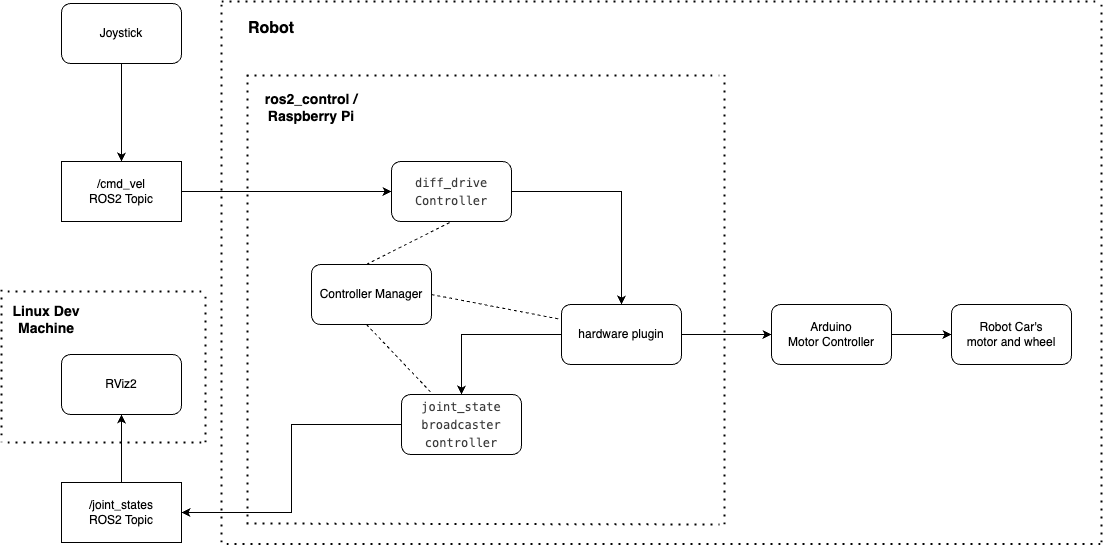

The diagram above was exported from draw.io. Its source (the exported page's mxGraphModel, read from the mxfile embedded in the PNG):
<mxGraphModel dx="1114" dy="798" grid="1" gridSize="10" guides="1" tooltips="1" connect="1" arrows="1" fold="1" page="1" pageScale="1" pageWidth="850" pageHeight="1100" math="0" shadow="0">
  <root>
    <mxCell id="0" />
    <mxCell id="1" parent="0" />
    <mxCell id="txI65eohZtTSYju0RNrW-15" style="edgeStyle=orthogonalEdgeStyle;rounded=0;orthogonalLoop=1;jettySize=auto;html=1;" parent="1" source="txI65eohZtTSYju0RNrW-1" target="txI65eohZtTSYju0RNrW-3" edge="1">
      <mxGeometry relative="1" as="geometry" />
    </mxCell>
    <mxCell id="txI65eohZtTSYju0RNrW-1" value="&lt;div style=&quot;color: rgb(59, 59, 59); background-color: rgb(255, 255, 255); font-family: Menlo, Monaco, &amp;quot;Courier New&amp;quot;, monospace; line-height: 18px; white-space: pre;&quot;&gt;&lt;div style=&quot;line-height: 18px;&quot;&gt;diff_drive&lt;/div&gt;Controller&lt;/div&gt;" style="rounded=1;whiteSpace=wrap;html=1;" parent="1" vertex="1">
      <mxGeometry x="400" y="287" width="120" height="60" as="geometry" />
    </mxCell>
    <mxCell id="txI65eohZtTSYju0RNrW-42" style="edgeStyle=orthogonalEdgeStyle;rounded=0;orthogonalLoop=1;jettySize=auto;html=1;entryX=1;entryY=0.5;entryDx=0;entryDy=0;" parent="1" source="txI65eohZtTSYju0RNrW-2" target="txI65eohZtTSYju0RNrW-6" edge="1">
      <mxGeometry relative="1" as="geometry" />
    </mxCell>
    <mxCell id="txI65eohZtTSYju0RNrW-2" value="&lt;div style=&quot;color: rgb(59, 59, 59); background-color: rgb(255, 255, 255); font-family: Menlo, Monaco, &amp;quot;Courier New&amp;quot;, monospace; line-height: 18px; white-space: pre;&quot;&gt;joint_state&lt;br&gt;broadcaster&lt;br/&gt;controller&lt;/div&gt;" style="rounded=1;whiteSpace=wrap;html=1;" parent="1" vertex="1">
      <mxGeometry x="410" y="520" width="120" height="60" as="geometry" />
    </mxCell>
    <mxCell id="txI65eohZtTSYju0RNrW-19" style="edgeStyle=orthogonalEdgeStyle;rounded=0;orthogonalLoop=1;jettySize=auto;html=1;" parent="1" source="txI65eohZtTSYju0RNrW-3" target="txI65eohZtTSYju0RNrW-7" edge="1">
      <mxGeometry relative="1" as="geometry" />
    </mxCell>
    <mxCell id="txI65eohZtTSYju0RNrW-40" style="edgeStyle=orthogonalEdgeStyle;rounded=0;orthogonalLoop=1;jettySize=auto;html=1;" parent="1" source="txI65eohZtTSYju0RNrW-3" target="txI65eohZtTSYju0RNrW-2" edge="1">
      <mxGeometry relative="1" as="geometry" />
    </mxCell>
    <mxCell id="txI65eohZtTSYju0RNrW-3" value="hardware plugin" style="rounded=1;whiteSpace=wrap;html=1;" parent="1" vertex="1">
      <mxGeometry x="570" y="430" width="120" height="60" as="geometry" />
    </mxCell>
    <mxCell id="txI65eohZtTSYju0RNrW-14" style="edgeStyle=orthogonalEdgeStyle;rounded=0;orthogonalLoop=1;jettySize=auto;html=1;entryX=0;entryY=0.5;entryDx=0;entryDy=0;" parent="1" source="txI65eohZtTSYju0RNrW-4" target="txI65eohZtTSYju0RNrW-1" edge="1">
      <mxGeometry relative="1" as="geometry" />
    </mxCell>
    <mxCell id="txI65eohZtTSYju0RNrW-4" value="/cmd_vel &lt;br&gt;ROS2 Topic" style="rounded=0;whiteSpace=wrap;html=1;" parent="1" vertex="1">
      <mxGeometry x="70" y="287" width="120" height="60" as="geometry" />
    </mxCell>
    <mxCell id="txI65eohZtTSYju0RNrW-13" style="edgeStyle=orthogonalEdgeStyle;rounded=0;orthogonalLoop=1;jettySize=auto;html=1;" parent="1" source="txI65eohZtTSYju0RNrW-5" target="txI65eohZtTSYju0RNrW-4" edge="1">
      <mxGeometry relative="1" as="geometry" />
    </mxCell>
    <mxCell id="txI65eohZtTSYju0RNrW-5" value="Joystick" style="rounded=1;whiteSpace=wrap;html=1;" parent="1" vertex="1">
      <mxGeometry x="70" y="129" width="120" height="60" as="geometry" />
    </mxCell>
    <mxCell id="txI65eohZtTSYju0RNrW-18" style="edgeStyle=orthogonalEdgeStyle;rounded=0;orthogonalLoop=1;jettySize=auto;html=1;" parent="1" source="txI65eohZtTSYju0RNrW-6" target="txI65eohZtTSYju0RNrW-10" edge="1">
      <mxGeometry relative="1" as="geometry" />
    </mxCell>
    <mxCell id="txI65eohZtTSYju0RNrW-6" value="/joint_states&lt;div&gt;ROS2 Topic&lt;/div&gt;" style="rounded=0;whiteSpace=wrap;html=1;" parent="1" vertex="1">
      <mxGeometry x="70" y="608" width="120" height="60" as="geometry" />
    </mxCell>
    <mxCell id="txI65eohZtTSYju0RNrW-20" style="edgeStyle=orthogonalEdgeStyle;rounded=0;orthogonalLoop=1;jettySize=auto;html=1;entryX=0;entryY=0.5;entryDx=0;entryDy=0;" parent="1" source="txI65eohZtTSYju0RNrW-7" target="txI65eohZtTSYju0RNrW-9" edge="1">
      <mxGeometry relative="1" as="geometry" />
    </mxCell>
    <mxCell id="txI65eohZtTSYju0RNrW-7" value="Arduino&lt;br&gt;Motor Controller" style="rounded=1;whiteSpace=wrap;html=1;" parent="1" vertex="1">
      <mxGeometry x="780" y="430" width="120" height="60" as="geometry" />
    </mxCell>
    <mxCell id="txI65eohZtTSYju0RNrW-9" value="Robot Car's &lt;br&gt;motor and wheel" style="rounded=1;whiteSpace=wrap;html=1;" parent="1" vertex="1">
      <mxGeometry x="960" y="430" width="120" height="60" as="geometry" />
    </mxCell>
    <mxCell id="txI65eohZtTSYju0RNrW-10" value="RViz2" style="rounded=1;whiteSpace=wrap;html=1;" parent="1" vertex="1">
      <mxGeometry x="70" y="480" width="120" height="60" as="geometry" />
    </mxCell>
    <mxCell id="txI65eohZtTSYju0RNrW-11" value="" style="endArrow=none;dashed=1;html=1;dashPattern=1 3;strokeWidth=2;rounded=0;" parent="1" edge="1">
      <mxGeometry width="50" height="50" relative="1" as="geometry">
        <mxPoint x="255" y="201" as="sourcePoint" />
        <mxPoint x="728" y="201" as="targetPoint" />
      </mxGeometry>
    </mxCell>
    <mxCell id="txI65eohZtTSYju0RNrW-21" value="" style="endArrow=none;dashed=1;html=1;dashPattern=1 3;strokeWidth=2;rounded=0;" parent="1" edge="1">
      <mxGeometry width="50" height="50" relative="1" as="geometry">
        <mxPoint x="255" y="649" as="sourcePoint" />
        <mxPoint x="728" y="650" as="targetPoint" />
      </mxGeometry>
    </mxCell>
    <mxCell id="txI65eohZtTSYju0RNrW-22" value="" style="endArrow=none;dashed=1;html=1;dashPattern=1 3;strokeWidth=2;rounded=0;" parent="1" edge="1">
      <mxGeometry width="50" height="50" relative="1" as="geometry">
        <mxPoint x="256" y="200" as="sourcePoint" />
        <mxPoint x="256" y="650" as="targetPoint" />
      </mxGeometry>
    </mxCell>
    <mxCell id="txI65eohZtTSYju0RNrW-23" value="" style="endArrow=none;dashed=1;html=1;dashPattern=1 3;strokeWidth=2;rounded=0;" parent="1" edge="1">
      <mxGeometry width="50" height="50" relative="1" as="geometry">
        <mxPoint x="733" y="200" as="sourcePoint" />
        <mxPoint x="733" y="650" as="targetPoint" />
      </mxGeometry>
    </mxCell>
    <mxCell id="txI65eohZtTSYju0RNrW-26" value="&lt;b&gt;&lt;font style=&quot;font-size: 14px;&quot;&gt;ros2_control / Raspberry Pi&lt;/font&gt;&lt;/b&gt;" style="text;html=1;align=center;verticalAlign=middle;whiteSpace=wrap;rounded=0;" parent="1" vertex="1">
      <mxGeometry x="270" y="213" width="100" height="40" as="geometry" />
    </mxCell>
    <mxCell id="txI65eohZtTSYju0RNrW-27" value="" style="endArrow=none;dashed=1;html=1;dashPattern=1 3;strokeWidth=2;rounded=0;" parent="1" edge="1">
      <mxGeometry width="50" height="50" relative="1" as="geometry">
        <mxPoint x="10" y="415" as="sourcePoint" />
        <mxPoint x="10" y="568" as="targetPoint" />
      </mxGeometry>
    </mxCell>
    <mxCell id="txI65eohZtTSYju0RNrW-28" value="" style="endArrow=none;dashed=1;html=1;dashPattern=1 3;strokeWidth=2;rounded=0;" parent="1" edge="1">
      <mxGeometry width="50" height="50" relative="1" as="geometry">
        <mxPoint x="214" y="568" as="sourcePoint" />
        <mxPoint x="214" y="417" as="targetPoint" />
      </mxGeometry>
    </mxCell>
    <mxCell id="txI65eohZtTSYju0RNrW-29" value="" style="endArrow=none;dashed=1;html=1;dashPattern=1 3;strokeWidth=2;rounded=0;" parent="1" edge="1">
      <mxGeometry width="50" height="50" relative="1" as="geometry">
        <mxPoint x="210" y="417" as="sourcePoint" />
        <mxPoint x="10" y="417" as="targetPoint" />
      </mxGeometry>
    </mxCell>
    <mxCell id="txI65eohZtTSYju0RNrW-30" value="" style="endArrow=none;dashed=1;html=1;dashPattern=1 3;strokeWidth=2;rounded=0;" parent="1" edge="1">
      <mxGeometry width="50" height="50" relative="1" as="geometry">
        <mxPoint x="210" y="568" as="sourcePoint" />
        <mxPoint x="10" y="568" as="targetPoint" />
      </mxGeometry>
    </mxCell>
    <mxCell id="txI65eohZtTSYju0RNrW-32" value="&lt;b&gt;&lt;font style=&quot;font-size: 14px;&quot;&gt;Linux Dev Machine&lt;/font&gt;&lt;/b&gt;" style="text;html=1;align=center;verticalAlign=middle;whiteSpace=wrap;rounded=0;" parent="1" vertex="1">
      <mxGeometry x="20" y="430" width="70" height="30" as="geometry" />
    </mxCell>
    <mxCell id="txI65eohZtTSYju0RNrW-33" value="" style="endArrow=none;dashed=1;html=1;dashPattern=1 3;strokeWidth=2;rounded=0;" parent="1" edge="1">
      <mxGeometry width="50" height="50" relative="1" as="geometry">
        <mxPoint x="230" y="127" as="sourcePoint" />
        <mxPoint x="1110" y="127" as="targetPoint" />
      </mxGeometry>
    </mxCell>
    <mxCell id="txI65eohZtTSYju0RNrW-34" value="" style="endArrow=none;dashed=1;html=1;dashPattern=1 3;strokeWidth=2;rounded=0;" parent="1" edge="1">
      <mxGeometry width="50" height="50" relative="1" as="geometry">
        <mxPoint x="235" y="669.5" as="sourcePoint" />
        <mxPoint x="1110" y="669.5" as="targetPoint" />
      </mxGeometry>
    </mxCell>
    <mxCell id="txI65eohZtTSYju0RNrW-35" value="" style="endArrow=none;dashed=1;html=1;dashPattern=1 3;strokeWidth=2;rounded=0;" parent="1" edge="1">
      <mxGeometry width="50" height="50" relative="1" as="geometry">
        <mxPoint x="230" y="130" as="sourcePoint" />
        <mxPoint x="230" y="670" as="targetPoint" />
      </mxGeometry>
    </mxCell>
    <mxCell id="txI65eohZtTSYju0RNrW-36" value="" style="endArrow=none;dashed=1;html=1;dashPattern=1 3;strokeWidth=2;rounded=0;" parent="1" edge="1">
      <mxGeometry width="50" height="50" relative="1" as="geometry">
        <mxPoint x="1110" y="130" as="sourcePoint" />
        <mxPoint x="1110" y="670" as="targetPoint" />
      </mxGeometry>
    </mxCell>
    <mxCell id="txI65eohZtTSYju0RNrW-37" value="&lt;font style=&quot;font-size: 16px;&quot;&gt;&lt;b style=&quot;&quot;&gt;Robot&lt;/b&gt;&lt;/font&gt;" style="text;html=1;align=center;verticalAlign=middle;whiteSpace=wrap;rounded=0;" parent="1" vertex="1">
      <mxGeometry x="250" y="139" width="60" height="30" as="geometry" />
    </mxCell>
    <mxCell id="txI65eohZtTSYju0RNrW-43" value="Controller Manager" style="rounded=1;whiteSpace=wrap;html=1;" parent="1" vertex="1">
      <mxGeometry x="320" y="390" width="120" height="60" as="geometry" />
    </mxCell>
    <mxCell id="txI65eohZtTSYju0RNrW-46" value="" style="endArrow=none;html=1;rounded=0;entryX=0.5;entryY=1;entryDx=0;entryDy=0;dashed=1;" parent="1" target="txI65eohZtTSYju0RNrW-1" edge="1">
      <mxGeometry width="50" height="50" relative="1" as="geometry">
        <mxPoint x="375" y="390" as="sourcePoint" />
        <mxPoint x="425" y="340" as="targetPoint" />
      </mxGeometry>
    </mxCell>
    <mxCell id="txI65eohZtTSYju0RNrW-47" value="" style="endArrow=none;html=1;rounded=0;dashed=1;" parent="1" target="txI65eohZtTSYju0RNrW-2" edge="1">
      <mxGeometry width="50" height="50" relative="1" as="geometry">
        <mxPoint x="375" y="450" as="sourcePoint" />
        <mxPoint x="425" y="400" as="targetPoint" />
      </mxGeometry>
    </mxCell>
    <mxCell id="txI65eohZtTSYju0RNrW-48" value="" style="endArrow=none;html=1;rounded=0;entryX=0;entryY=0.25;entryDx=0;entryDy=0;dashed=1;" parent="1" target="txI65eohZtTSYju0RNrW-3" edge="1">
      <mxGeometry width="50" height="50" relative="1" as="geometry">
        <mxPoint x="440" y="420" as="sourcePoint" />
        <mxPoint x="490" y="370" as="targetPoint" />
      </mxGeometry>
    </mxCell>
  </root>
</mxGraphModel>